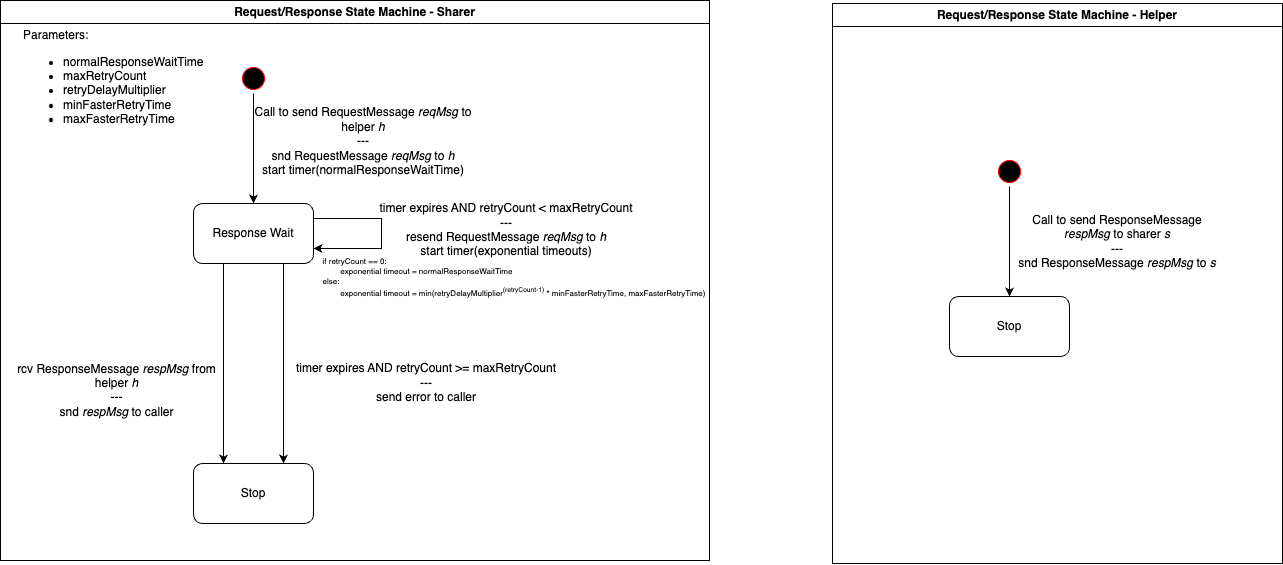

The diagram above was exported from draw.io. Its source (the exported page's mxGraphModel, read from the mxfile embedded in the PNG):
<mxGraphModel dx="2318" dy="-11238" grid="1" gridSize="10" guides="1" tooltips="1" connect="1" arrows="1" fold="1" page="1" pageScale="1" pageWidth="850" pageHeight="1100" math="0" shadow="0">
  <root>
    <mxCell id="0" />
    <mxCell id="1" parent="0" />
    <mxCell id="hVNXshDX9SHg7-4RNSZb-1" value="Request/Response State Machine - Sharer" style="swimlane;whiteSpace=wrap;html=1;" vertex="1" parent="1">
      <mxGeometry x="-323" y="12608" width="709" height="560" as="geometry" />
    </mxCell>
    <mxCell id="hVNXshDX9SHg7-4RNSZb-2" style="edgeStyle=orthogonalEdgeStyle;rounded=0;orthogonalLoop=1;jettySize=auto;html=1;exitX=1;exitY=0.5;exitDx=0;exitDy=0;" edge="1" parent="hVNXshDX9SHg7-4RNSZb-1" source="hVNXshDX9SHg7-4RNSZb-14" target="hVNXshDX9SHg7-4RNSZb-5">
      <mxGeometry relative="1" as="geometry">
        <mxPoint x="253" y="83" as="sourcePoint" />
      </mxGeometry>
    </mxCell>
    <mxCell id="hVNXshDX9SHg7-4RNSZb-3" style="edgeStyle=orthogonalEdgeStyle;rounded=0;orthogonalLoop=1;jettySize=auto;html=1;exitX=0.25;exitY=1;exitDx=0;exitDy=0;entryX=0.25;entryY=0;entryDx=0;entryDy=0;" edge="1" parent="hVNXshDX9SHg7-4RNSZb-1" source="hVNXshDX9SHg7-4RNSZb-5" target="hVNXshDX9SHg7-4RNSZb-6">
      <mxGeometry relative="1" as="geometry" />
    </mxCell>
    <mxCell id="hVNXshDX9SHg7-4RNSZb-4" style="edgeStyle=orthogonalEdgeStyle;rounded=0;orthogonalLoop=1;jettySize=auto;html=1;exitX=0.75;exitY=1;exitDx=0;exitDy=0;entryX=0.75;entryY=0;entryDx=0;entryDy=0;" edge="1" parent="hVNXshDX9SHg7-4RNSZb-1" source="hVNXshDX9SHg7-4RNSZb-5" target="hVNXshDX9SHg7-4RNSZb-6">
      <mxGeometry relative="1" as="geometry" />
    </mxCell>
    <mxCell id="hVNXshDX9SHg7-4RNSZb-5" value="Response Wait" style="rounded=1;whiteSpace=wrap;html=1;" vertex="1" parent="hVNXshDX9SHg7-4RNSZb-1">
      <mxGeometry x="193" y="203" width="120" height="60" as="geometry" />
    </mxCell>
    <mxCell id="hVNXshDX9SHg7-4RNSZb-6" value="Stop" style="rounded=1;whiteSpace=wrap;html=1;" vertex="1" parent="hVNXshDX9SHg7-4RNSZb-1">
      <mxGeometry x="193" y="463" width="120" height="60" as="geometry" />
    </mxCell>
    <mxCell id="hVNXshDX9SHg7-4RNSZb-7" style="edgeStyle=orthogonalEdgeStyle;rounded=0;orthogonalLoop=1;jettySize=auto;html=1;exitX=1;exitY=0.25;exitDx=0;exitDy=0;entryX=1;entryY=0.75;entryDx=0;entryDy=0;" edge="1" parent="hVNXshDX9SHg7-4RNSZb-1" source="hVNXshDX9SHg7-4RNSZb-5" target="hVNXshDX9SHg7-4RNSZb-5">
      <mxGeometry relative="1" as="geometry">
        <Array as="points">
          <mxPoint x="381" y="218" />
          <mxPoint x="381" y="248" />
        </Array>
      </mxGeometry>
    </mxCell>
    <mxCell id="hVNXshDX9SHg7-4RNSZb-8" value="&lt;span style=&quot;background-color: initial;&quot;&gt;Call to send RequestMessage &lt;i&gt;reqMsg&amp;nbsp;&lt;/i&gt;to helper &lt;i&gt;h&lt;/i&gt;&lt;br&gt;---&lt;/span&gt;&lt;br&gt;&lt;div&gt;snd RequestMessage&amp;nbsp;&lt;i style=&quot;border-color: var(--border-color);&quot;&gt;reqMsg&lt;/i&gt;&lt;span style=&quot;background-color: initial;&quot;&gt;&lt;i&gt;&amp;nbsp;&lt;/i&gt;to &lt;i&gt;h&lt;/i&gt;&lt;/span&gt;&lt;/div&gt;&lt;div&gt;&lt;span style=&quot;background-color: initial;&quot;&gt;start timer(normalResponseWaitTime)&lt;/span&gt;&lt;br&gt;&lt;/div&gt;&lt;div&gt;&lt;br&gt;&lt;/div&gt;" style="text;html=1;strokeColor=none;fillColor=none;align=center;verticalAlign=middle;whiteSpace=wrap;rounded=0;" vertex="1" parent="hVNXshDX9SHg7-4RNSZb-1">
      <mxGeometry x="253" y="113" width="220" height="70" as="geometry" />
    </mxCell>
    <mxCell id="hVNXshDX9SHg7-4RNSZb-9" value="timer expires AND retryCount &amp;lt; maxRetryCount&lt;br&gt;&lt;span style=&quot;background-color: initial;&quot;&gt;---&lt;/span&gt;&lt;br&gt;&lt;div&gt;resend RequestMessage&amp;nbsp;&lt;i style=&quot;border-color: var(--border-color);&quot;&gt;reqMsg&lt;/i&gt;&lt;span style=&quot;background-color: initial;&quot;&gt;&amp;nbsp;to &lt;i&gt;h&lt;/i&gt;&lt;/span&gt;&lt;/div&gt;&lt;div&gt;&lt;span style=&quot;background-color: initial;&quot;&gt;start timer(exponential timeouts)&lt;/span&gt;&lt;/div&gt;&lt;div&gt;&lt;span style=&quot;background-color: initial;&quot;&gt;&lt;br&gt;&lt;/span&gt;&lt;/div&gt;&lt;div style=&quot;font-size: 8px;&quot;&gt;&lt;br&gt;&lt;/div&gt;&lt;div style=&quot;font-size: 11px;&quot;&gt;&lt;br&gt;&lt;/div&gt;" style="text;html=1;strokeColor=none;fillColor=none;align=center;verticalAlign=middle;whiteSpace=wrap;rounded=0;" vertex="1" parent="hVNXshDX9SHg7-4RNSZb-1">
      <mxGeometry x="341" y="213" width="330" height="70" as="geometry" />
    </mxCell>
    <mxCell id="hVNXshDX9SHg7-4RNSZb-10" value="&lt;div style=&quot;&quot;&gt;&lt;span style=&quot;background-color: initial;&quot;&gt;Parameters:&lt;/span&gt;&lt;/div&gt;&lt;div style=&quot;&quot;&gt;&lt;ul&gt;&lt;li&gt;&lt;span style=&quot;background-color: initial;&quot;&gt;normalResponseWaitTime&lt;/span&gt;&lt;/li&gt;&lt;li&gt;maxRetryCount&lt;/li&gt;&lt;li&gt;retryDelayMultiplier&lt;/li&gt;&lt;li&gt;minFasterRetryTime&lt;/li&gt;&lt;li&gt;maxFasterRetryTime&lt;/li&gt;&lt;/ul&gt;&lt;/div&gt;&lt;div style=&quot;&quot;&gt;&lt;span style=&quot;background-color: initial;&quot;&gt;&lt;br&gt;&lt;/span&gt;&lt;/div&gt;" style="text;html=1;strokeColor=none;fillColor=none;align=left;verticalAlign=middle;whiteSpace=wrap;rounded=0;" vertex="1" parent="hVNXshDX9SHg7-4RNSZb-1">
      <mxGeometry x="21" y="55" width="200" height="70" as="geometry" />
    </mxCell>
    <mxCell id="hVNXshDX9SHg7-4RNSZb-11" value="&lt;span style=&quot;background-color: initial;&quot;&gt;rcv ResponseMessage &lt;i&gt;respMsg&lt;/i&gt;&amp;nbsp;from helper &lt;i&gt;h&lt;/i&gt;&lt;br&gt;---&lt;/span&gt;&lt;br&gt;&lt;div&gt;snd&amp;nbsp;&lt;i style=&quot;border-color: var(--border-color);&quot;&gt;respMsg&lt;/i&gt;&lt;span style=&quot;background-color: initial;&quot;&gt;&amp;nbsp;to caller&lt;/span&gt;&lt;/div&gt;&lt;div&gt;&lt;br&gt;&lt;/div&gt;" style="text;html=1;strokeColor=none;fillColor=none;align=center;verticalAlign=middle;whiteSpace=wrap;rounded=0;" vertex="1" parent="hVNXshDX9SHg7-4RNSZb-1">
      <mxGeometry x="2" y="362" width="229" height="70" as="geometry" />
    </mxCell>
    <mxCell id="hVNXshDX9SHg7-4RNSZb-12" value="&lt;div style=&quot;text-align: left;&quot;&gt;&lt;span style=&quot;background-color: initial; font-size: 8px;&quot;&gt;if retryCount == 0:&lt;/span&gt;&lt;/div&gt;&lt;div style=&quot;text-align: left; font-size: 8px;&quot;&gt;&lt;font style=&quot;font-size: 8px;&quot;&gt;&lt;span style=&quot;background-color: initial;&quot;&gt;&lt;font style=&quot;font-size: 8px;&quot;&gt;&lt;span style=&quot;white-space: pre;&quot;&gt;&#09;&lt;/span&gt;exponential timeout =&amp;nbsp;&lt;/font&gt;&lt;/span&gt;&lt;span style=&quot;background-color: initial;&quot;&gt;normalResponseWaitTime&amp;nbsp;&lt;/span&gt;&lt;/font&gt;&lt;/div&gt;&lt;div style=&quot;text-align: left; font-size: 8px;&quot;&gt;&lt;span style=&quot;background-color: initial;&quot;&gt;&lt;font style=&quot;font-size: 8px;&quot;&gt;else:&amp;nbsp;&lt;/font&gt;&lt;/span&gt;&lt;/div&gt;&lt;div style=&quot;text-align: left; font-size: 8px;&quot;&gt;&lt;font style=&quot;font-size: 8px;&quot;&gt;&lt;span style=&quot;background-color: initial;&quot;&gt;&lt;font style=&quot;font-size: 8px;&quot;&gt;&lt;span style=&quot;white-space: pre;&quot;&gt;&#09;&lt;/span&gt;exponential timeout =&amp;nbsp;&lt;/font&gt;&lt;/span&gt;&lt;span style=&quot;background-color: initial;&quot;&gt;min(retryDelayMultiplier&lt;/span&gt;&lt;sup style=&quot;background-color: initial;&quot;&gt;(retryCount-1)&lt;/sup&gt;&lt;span style=&quot;background-color: initial;&quot;&gt; * minFasterRetryTime, maxFasterRetryTime)&lt;/span&gt;&lt;/font&gt;&lt;/div&gt;&lt;div style=&quot;font-size: 8px;&quot;&gt;&lt;br&gt;&lt;/div&gt;" style="text;html=1;strokeColor=none;fillColor=none;align=center;verticalAlign=middle;whiteSpace=wrap;rounded=0;" vertex="1" parent="hVNXshDX9SHg7-4RNSZb-1">
      <mxGeometry x="309" y="255" width="410" height="50" as="geometry" />
    </mxCell>
    <mxCell id="hVNXshDX9SHg7-4RNSZb-13" value="timer expires AND retryCount &amp;gt;= maxRetryCount&lt;br&gt;&lt;span style=&quot;background-color: initial;&quot;&gt;---&lt;/span&gt;&lt;br&gt;&lt;div&gt;send error to caller&lt;/div&gt;&lt;div&gt;&lt;span style=&quot;background-color: initial;&quot;&gt;&lt;br&gt;&lt;/span&gt;&lt;/div&gt;&lt;div style=&quot;font-size: 8px;&quot;&gt;&lt;br&gt;&lt;/div&gt;&lt;div style=&quot;font-size: 11px;&quot;&gt;&lt;br&gt;&lt;/div&gt;" style="text;html=1;strokeColor=none;fillColor=none;align=center;verticalAlign=middle;whiteSpace=wrap;rounded=0;" vertex="1" parent="hVNXshDX9SHg7-4RNSZb-1">
      <mxGeometry x="261" y="376" width="330" height="50" as="geometry" />
    </mxCell>
    <mxCell id="hVNXshDX9SHg7-4RNSZb-14" value="" style="ellipse;html=1;shape=startState;fillColor=#000000;strokeColor=#ff0000;rounded=1;shadow=0;comic=0;labelBackgroundColor=none;fontFamily=Verdana;fontSize=12;fontColor=#000000;align=center;direction=south;" vertex="1" parent="hVNXshDX9SHg7-4RNSZb-1">
      <mxGeometry x="238" y="63" width="30" height="30" as="geometry" />
    </mxCell>
    <mxCell id="hVNXshDX9SHg7-4RNSZb-15" value="Request/Response State Machine - Helper" style="swimlane;whiteSpace=wrap;html=1;" vertex="1" parent="1">
      <mxGeometry x="509" y="12611" width="450" height="560" as="geometry" />
    </mxCell>
    <mxCell id="hVNXshDX9SHg7-4RNSZb-16" style="edgeStyle=orthogonalEdgeStyle;rounded=0;orthogonalLoop=1;jettySize=auto;html=1;exitX=1;exitY=0.5;exitDx=0;exitDy=0;" edge="1" parent="hVNXshDX9SHg7-4RNSZb-15" source="hVNXshDX9SHg7-4RNSZb-19" target="hVNXshDX9SHg7-4RNSZb-17">
      <mxGeometry relative="1" as="geometry">
        <mxPoint x="177" y="173" as="sourcePoint" />
      </mxGeometry>
    </mxCell>
    <mxCell id="hVNXshDX9SHg7-4RNSZb-17" value="Stop" style="rounded=1;whiteSpace=wrap;html=1;" vertex="1" parent="hVNXshDX9SHg7-4RNSZb-15">
      <mxGeometry x="117" y="293" width="120" height="60" as="geometry" />
    </mxCell>
    <mxCell id="hVNXshDX9SHg7-4RNSZb-18" value="&lt;span style=&quot;background-color: initial;&quot;&gt;Call to send ResponseMessage &lt;i&gt;respMsg&lt;/i&gt;&amp;nbsp;to sharer &lt;i&gt;s&lt;/i&gt;&lt;br&gt;---&lt;/span&gt;&lt;br&gt;&lt;div&gt;snd ResponseMessage&amp;nbsp;&lt;i style=&quot;border-color: var(--border-color);&quot;&gt;respMsg&lt;/i&gt;&lt;span style=&quot;background-color: initial;&quot;&gt;&lt;i&gt;&amp;nbsp;&lt;/i&gt;to &lt;i&gt;s&lt;/i&gt;&lt;/span&gt;&lt;/div&gt;" style="text;html=1;strokeColor=none;fillColor=none;align=center;verticalAlign=middle;whiteSpace=wrap;rounded=0;" vertex="1" parent="hVNXshDX9SHg7-4RNSZb-15">
      <mxGeometry x="175" y="203" width="220" height="70" as="geometry" />
    </mxCell>
    <mxCell id="hVNXshDX9SHg7-4RNSZb-19" value="" style="ellipse;html=1;shape=startState;fillColor=#000000;strokeColor=#ff0000;rounded=1;shadow=0;comic=0;labelBackgroundColor=none;fontFamily=Verdana;fontSize=12;fontColor=#000000;align=center;direction=south;" vertex="1" parent="hVNXshDX9SHg7-4RNSZb-15">
      <mxGeometry x="162" y="153" width="30" height="30" as="geometry" />
    </mxCell>
  </root>
</mxGraphModel>